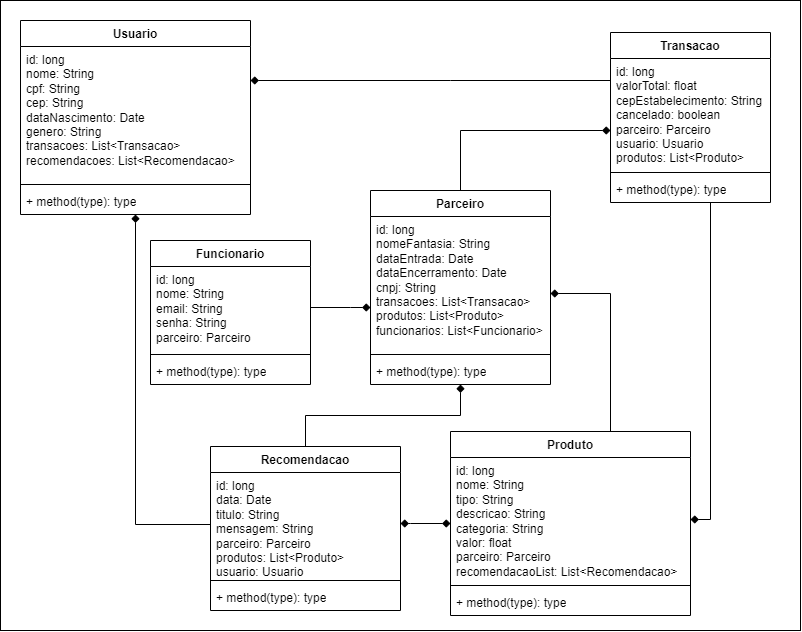

The diagram above was exported from draw.io. Its source (the exported page's mxGraphModel, read from the mxfile embedded in the PNG):
<mxGraphModel dx="1100" dy="615" grid="1" gridSize="10" guides="1" tooltips="1" connect="1" arrows="1" fold="1" page="1" pageScale="1" pageWidth="827" pageHeight="1169" math="0" shadow="0">
  <root>
    <mxCell id="0" />
    <mxCell id="1" parent="0" />
    <mxCell id="lUH2QN5MbR-1Ed5tJ5Xd-9" value="" style="rounded=0;whiteSpace=wrap;html=1;" parent="1" vertex="1">
      <mxGeometry y="50" width="800" height="630" as="geometry" />
    </mxCell>
    <mxCell id="D22hWLZ8dTHuwNfhybDu-1" value="Parceiro" style="swimlane;fontStyle=1;align=center;verticalAlign=top;childLayout=stackLayout;horizontal=1;startSize=26;horizontalStack=0;resizeParent=1;resizeParentMax=0;resizeLast=0;collapsible=1;marginBottom=0;whiteSpace=wrap;html=1;" parent="1" vertex="1">
      <mxGeometry x="370" y="240" width="180" height="194" as="geometry" />
    </mxCell>
    <mxCell id="D22hWLZ8dTHuwNfhybDu-2" value="id: long&lt;br&gt;nomeFantasia: String&lt;br&gt;dataEntrada: Date&lt;br&gt;dataEncerramento: Date&lt;br&gt;cnpj: String&lt;br&gt;transacoes: List&amp;lt;Transacao&amp;gt;&lt;br&gt;produtos: List&amp;lt;Produto&amp;gt;&lt;br&gt;funcionarios: List&amp;lt;Funcionario&amp;gt;" style="text;align=left;verticalAlign=top;spacingLeft=4;spacingRight=4;overflow=hidden;rotatable=0;points=[[0,0.5],[1,0.5]];portConstraint=eastwest;whiteSpace=wrap;html=1;fillColor=none;" parent="D22hWLZ8dTHuwNfhybDu-1" vertex="1">
      <mxGeometry y="26" width="180" height="134" as="geometry" />
    </mxCell>
    <mxCell id="D22hWLZ8dTHuwNfhybDu-3" value="" style="line;strokeWidth=1;align=left;verticalAlign=middle;spacingTop=-1;spacingLeft=3;spacingRight=3;rotatable=0;labelPosition=right;points=[];portConstraint=eastwest;" parent="D22hWLZ8dTHuwNfhybDu-1" vertex="1">
      <mxGeometry y="160" width="180" height="8" as="geometry" />
    </mxCell>
    <mxCell id="D22hWLZ8dTHuwNfhybDu-4" value="+ method(type): type" style="text;align=left;verticalAlign=top;spacingLeft=4;spacingRight=4;overflow=hidden;rotatable=0;points=[[0,0.5],[1,0.5]];portConstraint=eastwest;whiteSpace=wrap;html=1;fillColor=none;" parent="D22hWLZ8dTHuwNfhybDu-1" vertex="1">
      <mxGeometry y="168" width="180" height="26" as="geometry" />
    </mxCell>
    <mxCell id="lUH2QN5MbR-1Ed5tJ5Xd-2" style="edgeStyle=orthogonalEdgeStyle;rounded=0;orthogonalLoop=1;jettySize=auto;html=1;entryX=0;entryY=0.5;entryDx=0;entryDy=0;endArrow=none;endFill=0;startArrow=diamond;startFill=1;" parent="1" source="D22hWLZ8dTHuwNfhybDu-9" target="MM7bl2mWj7DCbWT7lOct-6" edge="1">
      <mxGeometry relative="1" as="geometry" />
    </mxCell>
    <mxCell id="D22hWLZ8dTHuwNfhybDu-9" value="Usuario" style="swimlane;fontStyle=1;align=center;verticalAlign=top;childLayout=stackLayout;horizontal=1;startSize=26;horizontalStack=0;resizeParent=1;resizeParentMax=0;resizeLast=0;collapsible=1;marginBottom=0;whiteSpace=wrap;html=1;" parent="1" vertex="1">
      <mxGeometry x="20" y="70" width="230" height="194" as="geometry" />
    </mxCell>
    <mxCell id="D22hWLZ8dTHuwNfhybDu-10" value="id: long&lt;br&gt;nome: String&lt;br&gt;cpf: String&lt;br&gt;cep: String&lt;br&gt;dataNascimento: Date&lt;br&gt;genero: String&lt;br&gt;transacoes: List&amp;lt;Transacao&amp;gt;&lt;br&gt;recomendacoes: List&amp;lt;Recomendacao&amp;gt;" style="text;align=left;verticalAlign=top;spacingLeft=4;spacingRight=4;overflow=hidden;rotatable=0;points=[[0,0.5],[1,0.5]];portConstraint=eastwest;whiteSpace=wrap;html=1;fillColor=none;" parent="D22hWLZ8dTHuwNfhybDu-9" vertex="1">
      <mxGeometry y="26" width="230" height="134" as="geometry" />
    </mxCell>
    <mxCell id="D22hWLZ8dTHuwNfhybDu-11" value="" style="line;strokeWidth=1;align=left;verticalAlign=middle;spacingTop=-1;spacingLeft=3;spacingRight=3;rotatable=0;labelPosition=right;points=[];portConstraint=eastwest;" parent="D22hWLZ8dTHuwNfhybDu-9" vertex="1">
      <mxGeometry y="160" width="230" height="8" as="geometry" />
    </mxCell>
    <mxCell id="D22hWLZ8dTHuwNfhybDu-12" value="+ method(type): type" style="text;align=left;verticalAlign=top;spacingLeft=4;spacingRight=4;overflow=hidden;rotatable=0;points=[[0,0.5],[1,0.5]];portConstraint=eastwest;whiteSpace=wrap;html=1;fillColor=none;" parent="D22hWLZ8dTHuwNfhybDu-9" vertex="1">
      <mxGeometry y="168" width="230" height="26" as="geometry" />
    </mxCell>
    <mxCell id="lUH2QN5MbR-1Ed5tJ5Xd-6" style="edgeStyle=orthogonalEdgeStyle;rounded=0;orthogonalLoop=1;jettySize=auto;html=1;endArrow=diamond;endFill=1;" parent="1" source="D22hWLZ8dTHuwNfhybDu-13" target="D22hWLZ8dTHuwNfhybDu-18" edge="1">
      <mxGeometry relative="1" as="geometry">
        <Array as="points">
          <mxPoint x="710" y="569" />
        </Array>
      </mxGeometry>
    </mxCell>
    <mxCell id="D22hWLZ8dTHuwNfhybDu-13" value="Transacao" style="swimlane;fontStyle=1;align=center;verticalAlign=top;childLayout=stackLayout;horizontal=1;startSize=26;horizontalStack=0;resizeParent=1;resizeParentMax=0;resizeLast=0;collapsible=1;marginBottom=0;whiteSpace=wrap;html=1;" parent="1" vertex="1">
      <mxGeometry x="610" y="82" width="160" height="170" as="geometry" />
    </mxCell>
    <mxCell id="D22hWLZ8dTHuwNfhybDu-14" value="id: long&lt;br&gt;valorTotal: float&lt;br&gt;cepEstabelecimento: String&lt;br&gt;cancelado: boolean&lt;br&gt;parceiro: Parceiro&lt;br&gt;usuario: Usuario&lt;br&gt;produtos: List&amp;lt;Produto&amp;gt;" style="text;align=left;verticalAlign=top;spacingLeft=4;spacingRight=4;overflow=hidden;rotatable=0;points=[[0,0.5],[1,0.5]];portConstraint=eastwest;whiteSpace=wrap;html=1;fillColor=none;" parent="D22hWLZ8dTHuwNfhybDu-13" vertex="1">
      <mxGeometry y="26" width="160" height="110" as="geometry" />
    </mxCell>
    <mxCell id="D22hWLZ8dTHuwNfhybDu-15" value="" style="line;strokeWidth=1;align=left;verticalAlign=middle;spacingTop=-1;spacingLeft=3;spacingRight=3;rotatable=0;labelPosition=right;points=[];portConstraint=eastwest;" parent="D22hWLZ8dTHuwNfhybDu-13" vertex="1">
      <mxGeometry y="136" width="160" height="8" as="geometry" />
    </mxCell>
    <mxCell id="D22hWLZ8dTHuwNfhybDu-16" value="+ method(type): type" style="text;align=left;verticalAlign=top;spacingLeft=4;spacingRight=4;overflow=hidden;rotatable=0;points=[[0,0.5],[1,0.5]];portConstraint=eastwest;whiteSpace=wrap;html=1;fillColor=none;" parent="D22hWLZ8dTHuwNfhybDu-13" vertex="1">
      <mxGeometry y="144" width="160" height="26" as="geometry" />
    </mxCell>
    <mxCell id="XABsjYdxvp44dtQtxh2_-3" style="edgeStyle=orthogonalEdgeStyle;rounded=0;orthogonalLoop=1;jettySize=auto;html=1;endArrow=diamond;endFill=1;startArrow=diamond;startFill=1;" parent="1" source="D22hWLZ8dTHuwNfhybDu-17" target="MM7bl2mWj7DCbWT7lOct-5" edge="1">
      <mxGeometry relative="1" as="geometry">
        <Array as="points">
          <mxPoint x="410" y="573" />
          <mxPoint x="410" y="573" />
        </Array>
      </mxGeometry>
    </mxCell>
    <mxCell id="lUH2QN5MbR-1Ed5tJ5Xd-8" style="edgeStyle=orthogonalEdgeStyle;rounded=0;orthogonalLoop=1;jettySize=auto;html=1;endArrow=diamond;endFill=1;" parent="1" source="D22hWLZ8dTHuwNfhybDu-17" target="D22hWLZ8dTHuwNfhybDu-2" edge="1">
      <mxGeometry relative="1" as="geometry">
        <Array as="points">
          <mxPoint x="610" y="343" />
        </Array>
      </mxGeometry>
    </mxCell>
    <mxCell id="D22hWLZ8dTHuwNfhybDu-17" value="Produto" style="swimlane;fontStyle=1;align=center;verticalAlign=top;childLayout=stackLayout;horizontal=1;startSize=26;horizontalStack=0;resizeParent=1;resizeParentMax=0;resizeLast=0;collapsible=1;marginBottom=0;whiteSpace=wrap;html=1;" parent="1" vertex="1">
      <mxGeometry x="450" y="481" width="240" height="184" as="geometry" />
    </mxCell>
    <mxCell id="D22hWLZ8dTHuwNfhybDu-18" value="id: long&lt;br&gt;nome: String&lt;br&gt;tipo: String&lt;br&gt;descricao: String&lt;br&gt;categoria: String&lt;br&gt;valor: float&lt;br&gt;parceiro: Parceiro&lt;br&gt;recomendacaoList: List&amp;lt;Recomendacao&amp;gt;" style="text;align=left;verticalAlign=top;spacingLeft=4;spacingRight=4;overflow=hidden;rotatable=0;points=[[0,0.5],[1,0.5]];portConstraint=eastwest;whiteSpace=wrap;html=1;fillColor=none;" parent="D22hWLZ8dTHuwNfhybDu-17" vertex="1">
      <mxGeometry y="26" width="240" height="124" as="geometry" />
    </mxCell>
    <mxCell id="D22hWLZ8dTHuwNfhybDu-19" value="" style="line;strokeWidth=1;align=left;verticalAlign=middle;spacingTop=-1;spacingLeft=3;spacingRight=3;rotatable=0;labelPosition=right;points=[];portConstraint=eastwest;" parent="D22hWLZ8dTHuwNfhybDu-17" vertex="1">
      <mxGeometry y="150" width="240" height="8" as="geometry" />
    </mxCell>
    <mxCell id="D22hWLZ8dTHuwNfhybDu-20" value="+ method(type): type" style="text;align=left;verticalAlign=top;spacingLeft=4;spacingRight=4;overflow=hidden;rotatable=0;points=[[0,0.5],[1,0.5]];portConstraint=eastwest;whiteSpace=wrap;html=1;fillColor=none;" parent="D22hWLZ8dTHuwNfhybDu-17" vertex="1">
      <mxGeometry y="158" width="240" height="26" as="geometry" />
    </mxCell>
    <mxCell id="lUH2QN5MbR-1Ed5tJ5Xd-7" style="edgeStyle=orthogonalEdgeStyle;rounded=0;orthogonalLoop=1;jettySize=auto;html=1;endArrow=diamond;endFill=1;" parent="1" source="MM7bl2mWj7DCbWT7lOct-5" target="D22hWLZ8dTHuwNfhybDu-1" edge="1">
      <mxGeometry relative="1" as="geometry" />
    </mxCell>
    <mxCell id="MM7bl2mWj7DCbWT7lOct-5" value="Recomendacao" style="swimlane;fontStyle=1;align=center;verticalAlign=top;childLayout=stackLayout;horizontal=1;startSize=26;horizontalStack=0;resizeParent=1;resizeParentMax=0;resizeLast=0;collapsible=1;marginBottom=0;whiteSpace=wrap;html=1;" parent="1" vertex="1">
      <mxGeometry x="210" y="496" width="190" height="164" as="geometry" />
    </mxCell>
    <mxCell id="MM7bl2mWj7DCbWT7lOct-6" value="id: long&lt;br&gt;data: Date&lt;br&gt;titulo: String&lt;br&gt;mensagem: String&lt;br&gt;parceiro: Parceiro&lt;br&gt;produtos: List&amp;lt;Produto&amp;gt;&lt;br&gt;usuario: Usuario" style="text;align=left;verticalAlign=top;spacingLeft=4;spacingRight=4;overflow=hidden;rotatable=0;points=[[0,0.5],[1,0.5]];portConstraint=eastwest;whiteSpace=wrap;html=1;fillColor=none;" parent="MM7bl2mWj7DCbWT7lOct-5" vertex="1">
      <mxGeometry y="26" width="190" height="104" as="geometry" />
    </mxCell>
    <mxCell id="MM7bl2mWj7DCbWT7lOct-7" value="" style="line;strokeWidth=1;align=left;verticalAlign=middle;spacingTop=-1;spacingLeft=3;spacingRight=3;rotatable=0;labelPosition=right;points=[];portConstraint=eastwest;" parent="MM7bl2mWj7DCbWT7lOct-5" vertex="1">
      <mxGeometry y="130" width="190" height="8" as="geometry" />
    </mxCell>
    <mxCell id="MM7bl2mWj7DCbWT7lOct-8" value="+ method(type): type" style="text;align=left;verticalAlign=top;spacingLeft=4;spacingRight=4;overflow=hidden;rotatable=0;points=[[0,0.5],[1,0.5]];portConstraint=eastwest;whiteSpace=wrap;html=1;fillColor=none;" parent="MM7bl2mWj7DCbWT7lOct-5" vertex="1">
      <mxGeometry y="138" width="190" height="26" as="geometry" />
    </mxCell>
    <mxCell id="lUH2QN5MbR-1Ed5tJ5Xd-3" style="edgeStyle=orthogonalEdgeStyle;rounded=0;orthogonalLoop=1;jettySize=auto;html=1;endArrow=diamond;endFill=1;" parent="1" source="nyUEoflqRr5h5XMsl6B2-3" target="D22hWLZ8dTHuwNfhybDu-2" edge="1">
      <mxGeometry relative="1" as="geometry">
        <Array as="points">
          <mxPoint x="350" y="357" />
          <mxPoint x="350" y="357" />
        </Array>
      </mxGeometry>
    </mxCell>
    <mxCell id="nyUEoflqRr5h5XMsl6B2-3" value="Funcionario" style="swimlane;fontStyle=1;align=center;verticalAlign=top;childLayout=stackLayout;horizontal=1;startSize=26;horizontalStack=0;resizeParent=1;resizeParentMax=0;resizeLast=0;collapsible=1;marginBottom=0;whiteSpace=wrap;html=1;" parent="1" vertex="1">
      <mxGeometry x="150" y="290" width="160" height="144" as="geometry" />
    </mxCell>
    <mxCell id="nyUEoflqRr5h5XMsl6B2-4" value="id: long&lt;br&gt;nome: String&lt;br&gt;email: String&lt;br&gt;senha: String&lt;br&gt;parceiro: Parceiro" style="text;strokeColor=none;fillColor=none;align=left;verticalAlign=top;spacingLeft=4;spacingRight=4;overflow=hidden;rotatable=0;points=[[0,0.5],[1,0.5]];portConstraint=eastwest;whiteSpace=wrap;html=1;" parent="nyUEoflqRr5h5XMsl6B2-3" vertex="1">
      <mxGeometry y="26" width="160" height="84" as="geometry" />
    </mxCell>
    <mxCell id="nyUEoflqRr5h5XMsl6B2-5" value="" style="line;strokeWidth=1;fillColor=none;align=left;verticalAlign=middle;spacingTop=-1;spacingLeft=3;spacingRight=3;rotatable=0;labelPosition=right;points=[];portConstraint=eastwest;strokeColor=inherit;" parent="nyUEoflqRr5h5XMsl6B2-3" vertex="1">
      <mxGeometry y="110" width="160" height="8" as="geometry" />
    </mxCell>
    <mxCell id="nyUEoflqRr5h5XMsl6B2-6" value="+ method(type): type" style="text;strokeColor=none;fillColor=none;align=left;verticalAlign=top;spacingLeft=4;spacingRight=4;overflow=hidden;rotatable=0;points=[[0,0.5],[1,0.5]];portConstraint=eastwest;whiteSpace=wrap;html=1;" parent="nyUEoflqRr5h5XMsl6B2-3" vertex="1">
      <mxGeometry y="118" width="160" height="26" as="geometry" />
    </mxCell>
    <mxCell id="lUH2QN5MbR-1Ed5tJ5Xd-4" style="edgeStyle=orthogonalEdgeStyle;rounded=0;orthogonalLoop=1;jettySize=auto;html=1;endArrow=diamond;endFill=1;" parent="1" source="D22hWLZ8dTHuwNfhybDu-14" target="D22hWLZ8dTHuwNfhybDu-10" edge="1">
      <mxGeometry relative="1" as="geometry">
        <Array as="points">
          <mxPoint x="450" y="130" />
          <mxPoint x="450" y="130" />
        </Array>
      </mxGeometry>
    </mxCell>
    <mxCell id="lUH2QN5MbR-1Ed5tJ5Xd-5" style="edgeStyle=orthogonalEdgeStyle;rounded=0;orthogonalLoop=1;jettySize=auto;html=1;endArrow=none;endFill=0;startArrow=diamond;startFill=1;" parent="1" source="D22hWLZ8dTHuwNfhybDu-14" target="D22hWLZ8dTHuwNfhybDu-1" edge="1">
      <mxGeometry relative="1" as="geometry">
        <Array as="points">
          <mxPoint x="460" y="180" />
        </Array>
      </mxGeometry>
    </mxCell>
  </root>
</mxGraphModel>